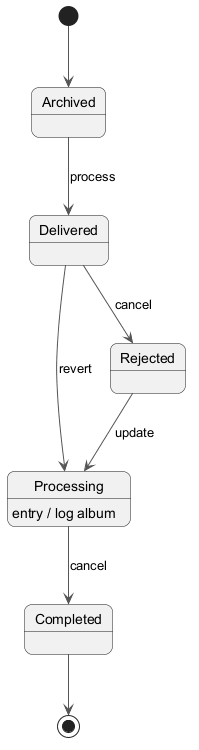

The diagram above was rendered by PlantUML. Its source (embedded in the PNG):
@startuml
skinparam backgroundColor #FFFFFF
skinparam roundCorner 15
skinparam ArrowColor #555555
[*] --> Archived
Archived --> Delivered : process
Delivered --> Rejected : cancel
Rejected --> Processing : update
Processing --> Completed : cancel
Processing : entry / log album
Delivered --> Processing : revert
Completed --> [*]
@enduml